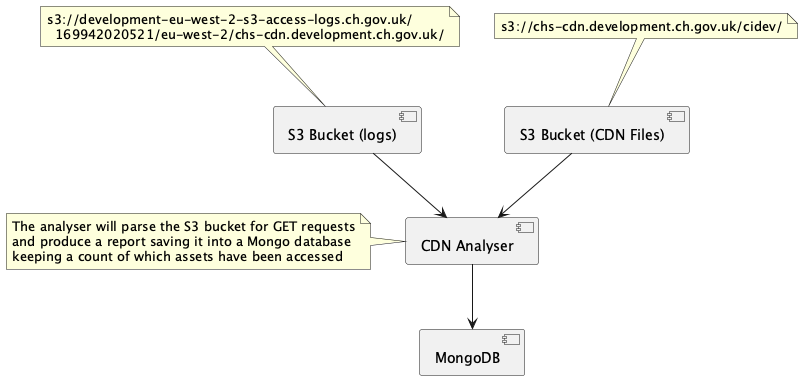

The diagram above was rendered by PlantUML. Its source (embedded in the PNG):
@startuml

[CDN Analyser] as cdnanalyser
[S3 Bucket (logs)] as logs
[S3 Bucket (CDN Files)] as cdnfiles
[MongoDB] as mongodb

logs --> cdnanalyser
cdnanalyser --> mongodb
cdnfiles --> cdnanalyser


note top of logs
    s3://development-eu-west-2-s3-access-logs.ch.gov.uk/
      169942020521/eu-west-2/chs-cdn.development.ch.gov.uk/
end note

note top of cdnfiles
    s3://chs-cdn.development.ch.gov.uk/cidev/
end note

note left of cdnanalyser
    The analyser will parse the S3 bucket for GET requests
    and produce a report saving it into a Mongo database
    keeping a count of which assets have been accessed
end note

@enduml